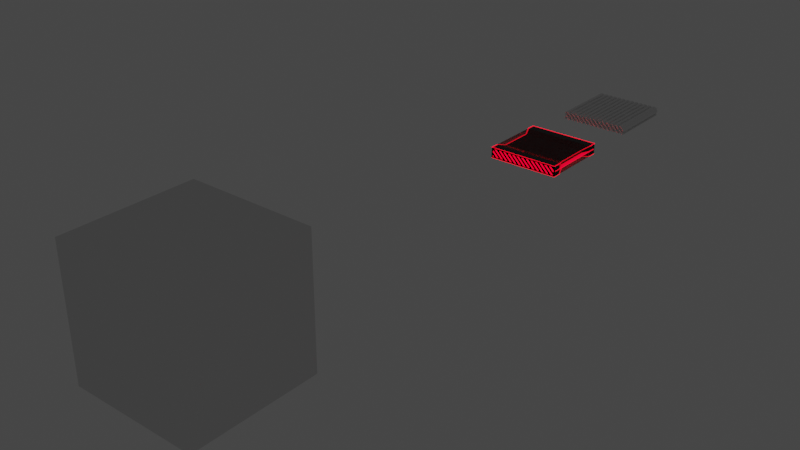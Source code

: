 # Source: RK_HDWR_Console.blend  (saved by Blender 2.93.21; exported with 4.5.12 LTS)
import bpy
from mathutils import Matrix  # noqa: F401  (used for matrix-valued properties, if any)

bpy.ops.wm.read_factory_settings(use_empty=True)
scene = bpy.context.scene
scene.name = 'Scene'

# ---- collections
col_collection = bpy.data.collections.new('Collection'); scene.collection.children.link(col_collection)

# ---- materials (node trees are filled in below, after node groups)
mat_material_002 = bpy.data.materials.new('Material.002')
mat_material_002.use_transparent_shadow = False
mat_material_001 = bpy.data.materials.new('Material.001')
mat_material_001.surface_render_method = 'BLENDED'
mat_material_001.blend_method = 'BLEND'
mat_material_001.use_transparent_shadow = False
mat_material_004 = bpy.data.materials.new('Material.004')
mat_material_004.use_transparent_shadow = False
mat_material_005 = bpy.data.materials.new('Material.005')
mat_material_005.use_transparent_shadow = False
mat_material_006 = bpy.data.materials.new('Material.006')
mat_material_006.use_transparent_shadow = False

# ---- material node trees
mat_material_002.use_nodes = True; mat_material_002.node_tree.nodes.clear()
_N = mat_material_002.node_tree.nodes; _L = mat_material_002.node_tree.links
n0 = _N.new('ShaderNodeBsdfPrincipled'); n0.name = 'Principled BSDF'; n0.location = (10, 300)
n0.distribution = 'GGX'
n0.subsurface_method = 'BURLEY'
n0.inputs[0].default_value = (0.0, 0.0, 0.0, 1.0)
n0.inputs[1].default_value = 1.0
n0.inputs[2].default_value = 0.0
n0.inputs[3].default_value = 1.45
n0.inputs[27].default_value = (0.0, 0.0, 0.0, 1.0)
n0.inputs[28].default_value = 1.0
n1 = _N.new('ShaderNodeOutputMaterial'); n1.name = 'Material Output'; n1.location = (300, 300)
_L.new(n0.outputs[0], n1.inputs[0])
n1.is_active_output = True
mat_material_001.use_nodes = True; mat_material_001.node_tree.nodes.clear()
_N = mat_material_001.node_tree.nodes; _L = mat_material_001.node_tree.links
n0 = _N.new('ShaderNodeBsdfPrincipled'); n0.name = 'Principled BSDF'; n0.location = (10, 300)
n0.distribution = 'GGX'
n0.subsurface_method = 'BURLEY'
n0.inputs[0].default_value = (0.1329, 0.0, 0.002575, 1.0)
n0.inputs[3].default_value = 1.45
n0.inputs[4].default_value = 0.5
n0.inputs[27].default_value = (0.0, 0.0, 0.0, 1.0)
n0.inputs[28].default_value = 1.0
n1 = _N.new('ShaderNodeOutputMaterial'); n1.name = 'Material Output'; n1.location = (300, 300)
_L.new(n0.outputs[0], n1.inputs[0])
n1.is_active_output = True
mat_material_004.use_nodes = True; mat_material_004.node_tree.nodes.clear()
_N = mat_material_004.node_tree.nodes; _L = mat_material_004.node_tree.links
n0 = _N.new('ShaderNodeBsdfPrincipled'); n0.name = 'Principled BSDF'; n0.location = (10, 300)
n0.distribution = 'GGX'
n0.subsurface_method = 'BURLEY'
n0.inputs[0].default_value = (0.0, 0.0, 0.0, 1.0)
n0.inputs[3].default_value = 1.45
n0.inputs[27].default_value = (1.0, 0.0, 0.01776, 1.0)
n0.inputs[28].default_value = 3.0
n1 = _N.new('ShaderNodeOutputMaterial'); n1.name = 'Material Output'; n1.location = (300, 300)
_L.new(n0.outputs[0], n1.inputs[0])
n1.is_active_output = True
mat_material_005.use_nodes = True; mat_material_005.node_tree.nodes.clear()
_N = mat_material_005.node_tree.nodes; _L = mat_material_005.node_tree.links
n0 = _N.new('ShaderNodeBsdfPrincipled'); n0.name = 'Principled BSDF'; n0.location = (10, 300)
n0.distribution = 'GGX'
n0.subsurface_method = 'BURLEY'
n0.inputs[0].default_value = (0.0, 0.0, 0.0, 1.0)
n0.inputs[3].default_value = 1.45
n0.inputs[27].default_value = (1.0, 0.0, 0.01776, 1.0)
n0.inputs[28].default_value = 3.0
n1 = _N.new('ShaderNodeOutputMaterial'); n1.name = 'Material Output'; n1.location = (300, 300)
_L.new(n0.outputs[0], n1.inputs[0])
n1.is_active_output = True
mat_material_006.use_nodes = True; mat_material_006.node_tree.nodes.clear()
_N = mat_material_006.node_tree.nodes; _L = mat_material_006.node_tree.links
n0 = _N.new('ShaderNodeBsdfPrincipled'); n0.name = 'Principled BSDF'; n0.location = (10, 300)
n0.distribution = 'GGX'
n0.subsurface_method = 'BURLEY'
n0.inputs[0].default_value = (0.0, 0.0, 0.0, 1.0)
n0.inputs[3].default_value = 1.45
n0.inputs[27].default_value = (1.0, 0.0, 0.01776, 1.0)
n0.inputs[28].default_value = 3.0
n1 = _N.new('ShaderNodeOutputMaterial'); n1.name = 'Material Output'; n1.location = (300, 300)
_L.new(n0.outputs[0], n1.inputs[0])
n1.is_active_output = True

# ---- world
world_world = bpy.data.worlds.new('World'); scene.world = world_world
world_world.use_nodes = True; world_world.node_tree.nodes.clear()
_N = world_world.node_tree.nodes; _L = world_world.node_tree.links
n0 = _N.new('ShaderNodeOutputWorld'); n0.name = 'World Output'; n0.location = (300, 300)
n1 = _N.new('ShaderNodeBackground'); n1.name = 'Background'; n1.location = (10, 300)
n1.inputs[0].default_value = (0.05088, 0.05088, 0.05088, 1.0)
_L.new(n1.outputs[0], n0.inputs[0])
n0.is_active_output = True
world_world.color = (0.05088, 0.05088, 0.05088)
world_world.use_sun_shadow = False
world_world.sun_shadow_jitter_overblur = 0.0

# ---- meshes
me_cube_001 = bpy.data.meshes.new('Cube.001')
me_cube_001.from_pydata([(0.01492, 0.75, 0.7333), (0.669, 0.75, 0.7333), (-0.7099, 0.75, 0.7333), (-0.05579, 0.75, 0.7333), (-0.7806, 0.75, 0.7333), (0.7397, 0.75, 0.7333), (0.8847, 0.75, 0.7333), (0.814, 0.75, 0.7333), (0.1599, 0.75, 0.7333), (-0.5649, 0.75, 0.7333), (0.08917, 0.75, 0.7333), (-0.6356, 0.75, 0.7333), (0.9589, 0.75, 0.7333), (0.3048, 0.75, 0.7333), (-0.4199, 0.75, 0.7333), (0.2341, 0.75, 0.7333), (-0.4907, 0.75, 0.7333), (-0.275, 0.75, 0.7333), (0.4498, 0.75, 0.7333), (-0.3457, 0.75, 0.7333), (0.3791, 0.75, 0.7333), (-0.8548, 0.75, 0.7333), (-0.9255, 0.75, 0.7333), (-0.13, 0.75, 0.7333), (-0.2007, 0.75, 0.7333), (0.5948, 0.75, 0.7333), (0.524, 0.75, 0.7333), (0.899, 0.75, -0.8), (0.9697, 0.75, -0.8), (0.3899, 0.75, -0.8), (0.5348, 0.75, -0.8), (0.09997, 0.75, -0.8), (0.6091, 0.75, -0.8), (0.8248, 0.75, -0.8), (0.6798, 0.75, -0.8), (0.3192, 0.75, -0.8), (0.4641, 0.75, -0.8), (0.2449, 0.75, -0.8), (0.1742, 0.75, -0.8), (0.754, 0.75, -0.8), (0.02926, 0.75, -0.8), (-0.04499, 0.75, -0.8), (-0.4056, 0.75, -0.8), (-0.3349, 0.75, -0.8), (-0.1899, 0.75, -0.8), (-0.1157, 0.75, -0.8), (-0.2607, 0.75, -0.8), (-0.5506, 0.75, -0.8), (-0.6248, 0.75, -0.8), (-0.4799, 0.75, -0.8), (-0.8405, 0.75, -0.8), (-0.9147, 0.75, -0.8), (-0.7698, 0.75, -0.8), (-0.6955, 0.75, -0.8), (0.97, 0.75, 0.6594), (0.97, 0.75, 0.7333), (0.97, 0.75, 0.1644), (0.97, 0.75, -0.307), (-0.97, 0.75, 0.06344), (-0.97, 0.75, -0.8), (-0.97, 0.75, -0.4315), (-0.97, 0.75, 0.5348), (-0.7806, -0.75, 0.7333), (0.669, -0.75, 0.7333), (-0.05579, -0.75, 0.7333), (0.7397, -0.75, 0.7333), (0.01492, -0.75, 0.7333), (-0.7099, -0.75, 0.7333), (0.8847, -0.75, 0.7333), (0.814, -0.75, 0.7333), (0.1599, -0.75, 0.7333), (-0.5649, -0.75, 0.7333), (0.08917, -0.75, 0.7333), (-0.6356, -0.75, 0.7333), (0.9589, -0.75, 0.7333), (0.3048, -0.75, 0.7333), (-0.4199, -0.75, 0.7333), (0.2341, -0.75, 0.7333), (-0.4907, -0.75, 0.7333), (0.4498, -0.75, 0.7333), (-0.275, -0.75, 0.7333), (-0.3457, -0.75, 0.7333), (0.3791, -0.75, 0.7333), (-0.8548, -0.75, 0.7333), (-0.9255, -0.75, 0.7333), (-0.13, -0.75, 0.7333), (-0.2007, -0.75, 0.7333), (0.5948, -0.75, 0.7333), (0.524, -0.75, 0.7333), (0.2449, -0.8749, -0.8), (0.09997, -0.75, -0.8), (0.3192, -0.9492, -0.8), (-0.3349, -0.75, -0.8), (-0.4799, -0.75, -0.8), (-0.2607, -0.75, -0.8), (-0.6248, -0.75, -0.8), (-0.1899, -0.75, -0.8), (0.02926, -0.75, -0.8), (-0.04499, -0.75, -0.8), (-0.4056, -0.75, -0.8), (-0.1157, -0.75, -0.8), (-0.5506, -0.75, -0.8), (-0.6955, -0.75, -0.8), (-0.9147, -0.75, -0.8), (-0.7698, -0.75, -0.8), (-0.8405, -0.75, -0.8), (0.9697, -0.75, -0.8), (0.899, -0.75, -0.8), (0.4641, -0.75, -0.8), (0.3899, -0.75, -0.8), (0.754, -0.75, -0.8), (0.5348, -0.75, -0.8), (0.6091, -0.75, -0.8), (0.8248, -0.75, -0.8), (0.1742, -0.75, -0.8), (0.6798, -0.75, -0.8), (0.2449, -0.75, -0.8), (0.3192, -0.75, -0.8), (0.97, -0.75, 0.6594), (0.97, -0.75, 0.7333), (0.97, -0.75, -0.307), (0.97, -0.75, 0.1644), (-0.97, -0.75, -0.8), (-0.97, -0.75, 0.5348), (-0.97, -0.75, 0.06344), (-0.97, -0.75, -0.4315), (-1.0, -1.0, -1.0), (-1.0, -1.0, 1.0), (-1.0, 1.0, -1.0), (-1.0, 1.0, 1.0), (1.0, -1.0, -1.0), (1.0, -1.0, 1.0), (1.0, 1.0, -1.0), (1.0, 1.0, 1.0), (-0.9, -0.5, -0.5667), (0.9, -0.5, 0.5667), (-0.9, -0.5, 0.5667), (0.9, -0.5, -0.5667), (-0.9, 0.5, 0.5667), (0.9, 0.5, -0.5667), (-0.9, 0.5, -0.5667), (0.9, 0.5, 0.5667), (-1.0, -0.75, -1.0), (1.0, -0.75, 1.0), (-1.0, -0.75, 1.0), (1.0, -0.75, -1.0), (-1.0, 0.75, 1.0), (1.0, 0.75, -1.0), (-1.0, 0.75, -1.0), (1.0, 0.75, 1.0), (0.08917, -1.0, 0.7333), (0.02926, -1.0, -0.8), (-0.2007, -1.0, 0.7333), (-0.4799, -1.0, -0.8), (-0.7698, -1.0, -0.8), (-0.7099, -1.0, 0.7333), (-0.97, -1.0, 0.5348), (0.3899, -1.0, -0.8), (0.6798, -1.0, -0.8), (0.6091, -1.0, -0.8), (0.5348, -1.0, -0.8), (0.1742, -1.0, -0.8), (0.4641, -1.0, -0.8), (-0.4056, -1.0, -0.8), (-0.6356, -1.0, 0.7333), (0.669, -1.0, 0.7333), (0.01492, -1.0, 0.7333), (-0.275, -1.0, 0.7333), (-0.8405, -1.0, -0.8), (-0.04499, -1.0, -0.8), (-0.97, -1.0, 0.06344), (-0.9255, -1.0, 0.7333), (-0.5506, -1.0, -0.8), (-0.6955, -1.0, -0.8), (-0.97, -1.0, -0.8), (-0.6248, -1.0, -0.8), (-0.9147, -1.0, -0.8), (-0.8548, -1.0, 0.7333), (-0.4907, -1.0, 0.7333), (0.2341, -1.0, 0.7333), (-0.2607, -1.0, -0.8), (0.899, -1.0, -0.8), (0.3791, -1.0, 0.7333), (0.9697, -1.0, -0.8), (0.97, -1.0, -0.307), (0.97, -1.0, 0.6594), (0.97, -1.0, 0.1644), (0.814, -1.0, 0.7333), (0.97, -1.0, 0.7333), (0.9589, -1.0, 0.7333), (0.754, -1.0, -0.8), (0.8248, -1.0, -0.8), (-0.97, -1.0, -0.4315), (-0.5649, -1.0, 0.7333), (-0.3349, -1.0, -0.8), (0.7397, -1.0, 0.7333), (0.3048, -1.0, 0.7333), (0.1599, -1.0, 0.7333), (0.8847, -1.0, 0.7333), (0.5948, -1.0, 0.7333), (0.4498, -1.0, 0.7333), (-0.3457, -1.0, 0.7333), (-0.7806, -1.0, 0.7333), (-0.13, -1.0, 0.7333), (-0.05579, -1.0, 0.7333), (0.524, -1.0, 0.7333), (-0.4199, -1.0, 0.7333), (0.09997, -1.0, -0.8), (-0.1157, -1.0, -0.8), (-0.1899, -1.0, -0.8), (0.2449, -1.0, -0.8), (0.3192, -1.0, -0.8), (0.08917, 1.0, 0.7333), (0.02926, 1.0, -0.8), (-0.2007, 1.0, 0.7333), (-0.4799, 1.0, -0.8), (-0.7698, 1.0, -0.8), (-0.7099, 1.0, 0.7333), (-0.97, 1.0, 0.5348), (0.3899, 1.0, -0.8), (0.6091, 1.0, -0.8), (0.5348, 1.0, -0.8), (0.1742, 1.0, -0.8), (0.4641, 1.0, -0.8), (-0.4056, 1.0, -0.8), (-0.6356, 1.0, 0.7333), (0.669, 1.0, 0.7333), (0.01492, 1.0, 0.7333), (-0.275, 1.0, 0.7333), (-0.8405, 1.0, -0.8), (-0.04499, 1.0, -0.8), (-0.97, 1.0, 0.06344), (-0.9255, 1.0, 0.7333), (-0.5506, 1.0, -0.8), (-0.6955, 1.0, -0.8), (-0.97, 1.0, -0.8), (-0.6248, 1.0, -0.8), (-0.9147, 1.0, -0.8), (-0.8548, 1.0, 0.7333), (-0.4907, 1.0, 0.7333), (0.2341, 1.0, 0.7333), (-0.2607, 1.0, -0.8), (0.899, 1.0, -0.8), (0.3791, 1.0, 0.7333), (0.9697, 1.0, -0.8), (0.97, 1.0, -0.307), (0.97, 1.0, 0.6594), (0.97, 1.0, 0.1644), (0.814, 1.0, 0.7333), (0.97, 1.0, 0.7333), (0.9589, 1.0, 0.7333), (0.8248, 1.0, -0.8), (-0.97, 1.0, -0.4315), (-0.5649, 1.0, 0.7333), (-0.3349, 1.0, -0.8), (0.7397, 1.0, 0.7333), (0.3048, 1.0, 0.7333), (0.1599, 1.0, 0.7333), (0.8847, 1.0, 0.7333), (0.5948, 1.0, 0.7333), (0.4498, 1.0, 0.7333), (-0.3457, 1.0, 0.7333), (-0.7806, 1.0, 0.7333), (-0.13, 1.0, 0.7333), (-0.05579, 1.0, 0.7333), (0.524, 1.0, 0.7333), (-0.4199, 1.0, 0.7333), (0.09997, 1.0, -0.8), (-0.1157, 1.0, -0.8), (-0.1899, 1.0, -0.8), (0.2449, 1.0, -0.8), (0.3192, 1.0, -0.8), (0.754, 1.0, -0.8), (0.6798, 1.0, -0.8)], [], [(22, 21, 48, 53), (4, 2, 49, 47), (11, 9, 43, 42), (16, 14, 44, 46), (19, 17, 41, 45), (24, 23, 31, 40), (3, 0, 37, 38), (10, 8, 29, 35), (15, 13, 30, 36), (13, 256, 221, 30), (20, 18, 34, 32), (18, 260, 273, 34), (26, 25, 33, 39), (25, 259, 251, 33), (1, 5, 28, 27), (5, 255, 244, 28), (7, 6, 56, 57), (6, 258, 247, 56), (12, 55, 54), (19, 261, 228, 17), (16, 239, 266, 14), (11, 225, 253, 9), (26, 265, 259, 25), (12, 250, 249, 55), (7, 248, 258, 6), (20, 243, 260, 18), (24, 214, 263, 23), (22, 232, 238, 21), (43, 9, 253, 254), (44, 14, 266, 269), (51, 60, 252, 237), (31, 23, 263, 267), (29, 8, 257, 219), (52, 61, 218, 216), (37, 0, 227, 270), (49, 2, 217, 215), (41, 17, 228, 230), (48, 21, 238, 236), (55, 249, 246, 54), (56, 247, 245, 57), (60, 51, 59), (61, 52, 50, 58), (83, 84, 102, 95), (67, 62, 101, 93), (71, 73, 99, 92), (76, 78, 94, 96), (80, 81, 100, 98), (85, 86, 97, 90), (66, 64, 114, 116), (70, 72, 117, 109), (75, 77, 108, 111), (79, 82, 112, 115), (87, 88, 110, 113), (65, 63, 107, 106), (68, 69, 120, 121), (67, 155, 202, 62), (63, 65, 195, 165), (64, 66, 166, 204), (70, 197, 150, 72), (75, 196, 179, 77), (112, 82, 182, 159), (106, 107, 181, 183), (113, 110, 190, 191), (115, 112, 159, 158), (111, 108, 162, 160), (109, 117, 91, 211, 157), (116, 114, 161, 210, 89), (90, 97, 151, 207), (98, 100, 208, 169), (96, 94, 180, 209), (92, 99, 163, 194), (93, 101, 172, 153), (95, 102, 173, 175), (104, 105, 168, 154), (103, 122, 174, 176), (114, 64, 204, 161), (102, 84, 171, 173), (101, 62, 202, 172), (110, 88, 205, 190), (100, 81, 201, 208), (97, 86, 152, 151), (94, 78, 178, 180), (105, 124, 170, 168), (99, 73, 164, 163), (117, 72, 150, 211, 91), (108, 77, 179, 162), (107, 63, 165, 181), (120, 69, 187, 184), (119, 74, 118), (118, 74, 189, 185), (124, 105, 104, 123), (123, 156, 170, 124), (125, 192, 174, 122), (122, 103, 125), (148, 146, 129, 128), (128, 235, 237, 229, 216, 234, 236, 233, 215, 224, 254, 241, 269, 268, 230, 213, 267, 222, 270, 271, 219, 223, 221, 220, 273, 272, 251, 242, 244, 132), (145, 143, 131, 130), (130, 131, 188, 185, 189, 198, 186, 184, 187, 195, 183, 181, 165, 199, 191, 190, 205, 200, 158, 159, 182, 196, 160, 162, 179, 197, 157, 211, 150, 166, 210, 161, 204, 203, 207, 151, 152, 167, 169, 208, 201, 206, 209, 180, 178, 193, 194, 163, 164, 155, 153, 172, 202, 177, 175, 173, 154, 168, 176, 174, 126), (142, 145, 130, 126), (143, 144, 127, 131), (141, 138, 136, 135), (139, 141, 135, 137), (142, 144, 136, 134), (139, 137, 134, 140), (140, 134, 136, 138), (147, 149, 141, 139), (148, 147, 139, 140), (149, 146, 138, 141), (126, 127, 144, 142), (135, 136, 144, 143), (134, 137, 145, 142), (137, 135, 143, 145), (133, 129, 146, 149), (128, 132, 147, 148), (132, 133, 149, 147), (140, 138, 146, 148), (182, 82, 79, 200), (166, 66, 116, 89, 210), (167, 80, 98, 169), (195, 65, 106, 183), (193, 71, 92, 194), (155, 67, 93, 153), (178, 78, 76, 206), (171, 84, 83, 177), (156, 123, 104, 154), (197, 70, 109, 157), (186, 121, 120, 184), (152, 86, 85, 203), (177, 83, 95, 175), (188, 119, 118, 185), (192, 125, 103, 176), (205, 88, 87, 199), (126, 174, 192, 176, 168, 170, 127), (127, 170, 156, 154, 173, 171), (171, 177, 202, 155, 164, 193, 178, 206, 201, 167, 152, 203, 204, 166, 150, 197, 179, 196, 182, 200, 205, 199, 165, 195, 187, 198, 189, 188, 131, 127), (200, 79, 115, 158), (164, 73, 71, 193), (199, 87, 113, 191), (206, 76, 96, 209), (201, 81, 80, 167), (189, 74, 119, 188), (196, 75, 111, 160), (187, 69, 68, 198), (203, 85, 90, 207), (198, 68, 121, 186), (248, 7, 57, 245), (255, 5, 1, 226), (217, 2, 4, 262), (226, 1, 27, 242), (234, 53, 48, 236), (250, 12, 54, 246), (214, 24, 40, 213), (242, 27, 28, 244), (212, 10, 35, 271), (271, 35, 29, 219), (224, 42, 43, 254), (225, 11, 42, 224), (232, 22, 53, 234), (218, 61, 58, 231), (272, 39, 33, 251), (268, 45, 41, 230), (257, 8, 10, 212), (265, 26, 39, 272), (213, 40, 31, 267), (261, 19, 45, 268), (256, 13, 15, 240), (233, 47, 49, 215), (239, 16, 46, 241), (229, 50, 52, 216), (222, 38, 37, 270), (235, 59, 51, 237), (220, 32, 34, 273), (132, 244, 255, 248, 245), (245, 247, 258, 250, 246, 133, 132), (133, 246, 249, 250, 258, 248, 255, 226, 242, 251, 259, 265, 272, 273, 260, 243, 220, 221, 256, 240, 223, 219, 257, 212, 271, 270, 227, 264, 222, 267, 263, 214, 213, 230, 228, 261, 268, 269, 266, 239, 241, 254, 253, 225, 224, 215, 217, 262, 233, 236, 238, 232, 234, 216, 218, 231, 229, 237, 252, 235, 128, 129), (231, 58, 50, 229), (264, 3, 38, 222), (262, 4, 47, 233), (240, 15, 36, 223), (227, 0, 3, 264), (243, 20, 32, 220), (223, 36, 30, 221), (252, 60, 59, 235), (241, 46, 44, 269)])
_uv = me_cube_001.uv_layers.new(name='UVMap')
_uv.uv.foreach_set('vector', [0.375, 0.8958, 0.625, 0.8896, 0.625, 0.8489, 0.375, 0.8551, 0.375, 0.8958, 0.625, 0.8896, 0.625, 0.8489, 0.375, 0.8551, 0.375, 0.8958, 0.625, 0.8896, 0.625, 0.8489, 0.375, 0.8551, 0.375, 0.8958, 0.625, 0.8896, 0.625, 0.8489, 0.375, 0.8551, 0.375, 0.8958, 0.625, 0.8896, 0.625, 0.8489, 0.375, 0.8551, 0.375, 0.8958, 0.625, 0.8896, 0.625, 0.8489, 0.375, 0.8551, 0.375, 0.8958, 0.625, 0.8896, 0.625, 0.8489, 0.375, 0.8551, 0.375, 0.8958, 0.625, 0.8896, 0.625, 0.8489, 0.375, 0.8551, 0.375, 0.8958, 0.625, 0.8896, 0.625, 0.8489, 0.375, 0.8551, 0.7646, 0.75, 0.7646, 0.7188, 0.7239, 0.7188, 0.7239, 0.75, 0.375, 0.8958, 0.625, 0.8896, 0.625, 0.8489, 0.375, 0.8551, 0.7646, 0.75, 0.7646, 0.7188, 0.7239, 0.7188, 0.7239, 0.75, 0.375, 0.8958, 0.625, 0.8896, 0.625, 0.8489, 0.375, 0.8551, 0.7646, 0.75, 0.7646, 0.7188, 0.7239, 0.7188, 0.7239, 0.75, 0.375, 0.8958, 0.625, 0.8896, 0.625, 0.8489, 0.375, 0.8551, 0.7646, 0.75, 0.7646, 0.7188, 0.7239, 0.7188, 0.7239, 0.75, 0.375, 0.8958, 0.625, 0.8896, 0.625, 0.8745, 0.375, 0.8682, 0.7646, 0.75, 0.7646, 0.7188, 0.7495, 0.7188, 0.7495, 0.75, 0.375, 0.8958, 0.4142, 0.8948, 0.375, 0.8938, 0.2496, 0.7181, 0.2496, 0.7025, 0.2541, 0.7025, 0.2541, 0.7181, 0.2406, 0.7181, 0.2406, 0.7025, 0.245, 0.7025, 0.245, 0.7181, 0.2315, 0.7181, 0.2315, 0.7025, 0.2359, 0.7025, 0.2359, 0.7181, 0.304, 0.7181, 0.304, 0.7025, 0.3084, 0.7025, 0.3084, 0.7181, 0.3312, 0.7181, 0.3312, 0.7025, 0.3319, 0.7025, 0.3319, 0.7181, 0.3221, 0.7181, 0.3221, 0.7025, 0.3265, 0.7025, 0.3265, 0.7181, 0.2949, 0.7181, 0.2949, 0.7025, 0.2994, 0.7025, 0.2994, 0.7181, 0.2587, 0.7181, 0.2587, 0.7025, 0.2631, 0.7025, 0.2631, 0.7181, 0.2134, 0.7181, 0.2134, 0.7025, 0.2178, 0.7025, 0.2178, 0.7181, 0.7239, 0.75, 0.7646, 0.75, 0.7646, 0.7188, 0.7239, 0.7188, 0.7239, 0.75, 0.7646, 0.75, 0.7646, 0.7188, 0.7239, 0.7188, 0.7239, 0.75, 0.7337, 0.75, 0.7337, 0.7188, 0.7239, 0.7188, 0.7239, 0.75, 0.7646, 0.75, 0.7646, 0.7188, 0.7239, 0.7188, 0.7239, 0.75, 0.7646, 0.75, 0.7646, 0.7188, 0.7239, 0.7188, 0.7239, 0.75, 0.7593, 0.75, 0.7593, 0.7188, 0.7239, 0.7188, 0.7239, 0.75, 0.7646, 0.75, 0.7646, 0.7188, 0.7239, 0.7188, 0.7239, 0.75, 0.7646, 0.75, 0.7646, 0.7188, 0.7239, 0.7188, 0.7239, 0.75, 0.7646, 0.75, 0.7646, 0.7188, 0.7239, 0.7188, 0.7239, 0.75, 0.7646, 0.75, 0.7646, 0.7188, 0.7239, 0.7188, 0.5981, 0.03187, 0.5981, 0.0475, 0.5974, 0.0475, 0.5974, 0.03187, 0.5928, 0.03187, 0.5928, 0.0475, 0.5884, 0.0475, 0.5884, 0.03187, 0.625, 0.8587, 0.625, 0.8489, 0.4296, 0.8538, 0.625, 0.8843, 0.625, 0.8489, 0.375, 0.8551, 0.375, 0.878, 0.625, 0.3604, 0.375, 0.3542, 0.375, 0.3949, 0.625, 0.4011, 0.625, 0.3604, 0.375, 0.3542, 0.375, 0.3949, 0.625, 0.4011, 0.625, 0.3604, 0.375, 0.3542, 0.375, 0.3949, 0.625, 0.4011, 0.625, 0.3604, 0.375, 0.3542, 0.375, 0.3949, 0.625, 0.4011, 0.625, 0.3604, 0.375, 0.3542, 0.375, 0.3949, 0.625, 0.4011, 0.625, 0.3604, 0.375, 0.3542, 0.375, 0.3949, 0.625, 0.4011, 0.625, 0.3604, 0.375, 0.3542, 0.375, 0.3949, 0.625, 0.4011, 0.625, 0.3604, 0.375, 0.3542, 0.375, 0.3949, 0.625, 0.4011, 0.625, 0.3604, 0.375, 0.3542, 0.375, 0.3949, 0.625, 0.4011, 0.625, 0.3604, 0.375, 0.3542, 0.375, 0.3949, 0.625, 0.4011, 0.625, 0.3604, 0.375, 0.3542, 0.375, 0.3949, 0.625, 0.4011, 0.625, 0.3604, 0.375, 0.3542, 0.375, 0.3949, 0.625, 0.4011, 0.625, 0.3604, 0.375, 0.3542, 0.375, 0.3818, 0.625, 0.3755, 0.2269, 0.5931, 0.2269, 0.6087, 0.2225, 0.6087, 0.2225, 0.5931, 0.3131, 0.5931, 0.3175, 0.5931, 0.3175, 0.6088, 0.3131, 0.6088, 0.2678, 0.5931, 0.2722, 0.5931, 0.2722, 0.6087, 0.2678, 0.6088, 0.2812, 0.5931, 0.2812, 0.6087, 0.2768, 0.6087, 0.2768, 0.5931, 0.2903, 0.5931, 0.2903, 0.6087, 0.2859, 0.6088, 0.2859, 0.5931, 0.2699, 0.5, 0.2292, 0.5, 0.2292, 0.5312, 0.2699, 0.5312, 0.7288, 0.5931, 0.7332, 0.5931, 0.7332, 0.6087, 0.7288, 0.6087, 0.7378, 0.5931, 0.7422, 0.5931, 0.7422, 0.6088, 0.7378, 0.6087, 0.7469, 0.5931, 0.7513, 0.5931, 0.7513, 0.6088, 0.7469, 0.6087, 0.7559, 0.5931, 0.7604, 0.5931, 0.7604, 0.6087, 0.7559, 0.6087, 0.765, 0.5931, 0.7694, 0.5931, 0.7694, 0.6056, 0.7694, 0.6088, 0.765, 0.6088, 0.7741, 0.5931, 0.7785, 0.5931, 0.7785, 0.6087, 0.7741, 0.6087, 0.7741, 0.6009, 0.7831, 0.5931, 0.7875, 0.5931, 0.7875, 0.6087, 0.7831, 0.6088, 0.7922, 0.5931, 0.7966, 0.5931, 0.7966, 0.6088, 0.7922, 0.6088, 0.8012, 0.5931, 0.8057, 0.5931, 0.8057, 0.6087, 0.8012, 0.6088, 0.8103, 0.5931, 0.8147, 0.5931, 0.8147, 0.6087, 0.8103, 0.6087, 0.8194, 0.5931, 0.8238, 0.5931, 0.8238, 0.6087, 0.8194, 0.6087, 0.8284, 0.5931, 0.8328, 0.5931, 0.8328, 0.6088, 0.8284, 0.6087, 0.8375, 0.5931, 0.8419, 0.5931, 0.8419, 0.6087, 0.8375, 0.6088, 0.8465, 0.5931, 0.85, 0.5931, 0.85, 0.6087, 0.8465, 0.6087, 0.2699, 0.5, 0.2292, 0.5, 0.2292, 0.5312, 0.2699, 0.5312, 0.2699, 0.5, 0.2292, 0.5, 0.2292, 0.5312, 0.2699, 0.5312, 0.2699, 0.5, 0.2292, 0.5, 0.2292, 0.5312, 0.2699, 0.5312, 0.2699, 0.5, 0.2292, 0.5, 0.2292, 0.5312, 0.2699, 0.5312, 0.2699, 0.5, 0.2292, 0.5, 0.2292, 0.5312, 0.2699, 0.5312, 0.2699, 0.5, 0.2292, 0.5, 0.2292, 0.5312, 0.2699, 0.5312, 0.2699, 0.5, 0.2292, 0.5, 0.2292, 0.5312, 0.2699, 0.5312, 0.2699, 0.5, 0.247, 0.5, 0.247, 0.5312, 0.2699, 0.5312, 0.2699, 0.5, 0.2292, 0.5, 0.2292, 0.5312, 0.2699, 0.5312, 0.2699, 0.5, 0.2292, 0.5, 0.2292, 0.5312, 0.2699, 0.5312, 0.2699, 0.5249, 0.2699, 0.5, 0.2292, 0.5, 0.2292, 0.5312, 0.2699, 0.5312, 0.2699, 0.5, 0.2292, 0.5, 0.2292, 0.5312, 0.2699, 0.5312, 0.2568, 0.5, 0.2292, 0.5, 0.2292, 0.5312, 0.2568, 0.5312, 0.4142, 0.3552, 0.375, 0.3542, 0.375, 0.3562, 0.2312, 0.5, 0.2292, 0.5, 0.2292, 0.5312, 0.2312, 0.5312, 0.375, 0.372, 0.375, 0.3949, 0.625, 0.4011, 0.625, 0.3657, 0.5963, 0.5931, 0.5963, 0.6087, 0.5918, 0.6087, 0.5918, 0.5931, 0.5872, 0.5931, 0.5872, 0.6088, 0.5838, 0.6087, 0.5837, 0.5931, 0.4296, 0.3962, 0.625, 0.4011, 0.625, 0.3913, 0.375, 0.2188, 0.625, 0.2188, 0.625, 0.25, 0.375, 0.25, 0.375, 0.25, 0.4, 0.2537, 0.4, 0.2607, 0.4, 0.2699, 0.4, 0.2788, 0.4, 0.2881, 0.4, 0.2969, 0.4, 0.3062, 0.4, 0.315, 0.4, 0.3243, 0.4, 0.3331, 0.4, 0.3424, 0.4, 0.3513, 0.4, 0.3605, 0.4, 0.3694, 0.4, 0.3787, 0.4, 0.3875, 0.4, 0.3968, 0.4, 0.4056, 0.4, 0.4149, 0.4, 0.4237, 0.4, 0.433, 0.4, 0.4419, 0.4, 0.4511, 0.4, 0.46, 0.4, 0.4693, 0.4, 0.4781, 0.4, 0.4874, 0.4, 0.4962, 0.375, 0.5, 0.375, 0.7188, 0.625, 0.7188, 0.625, 0.75, 0.375, 0.75, 0.375, 0.75, 0.625, 0.75, 0.5917, 0.7538, 0.5824, 0.7538, 0.5917, 0.7551, 0.5917, 0.7644, 0.5206, 0.7537, 0.4616, 0.7537, 0.5917, 0.7733, 0.5917, 0.7825, 0.4, 0.7538, 0.4, 0.7626, 0.5917, 0.7914, 0.5917, 0.8007, 0.4, 0.7719, 0.4, 0.7807, 0.5917, 0.8095, 0.5917, 0.8188, 0.4, 0.79, 0.4, 0.7989, 0.5917, 0.8276, 0.5917, 0.8369, 0.4, 0.8081, 0.4, 0.817, 0.5917, 0.8457, 0.5917, 0.855, 0.4, 0.8263, 0.4, 0.8351, 0.5917, 0.8639, 0.5917, 0.8731, 0.4, 0.8444, 0.4, 0.8532, 0.5917, 0.882, 0.5917, 0.8913, 0.4, 0.8625, 0.4, 0.8713, 0.5917, 0.9001, 0.5917, 0.9094, 0.4, 0.8806, 0.4, 0.8895, 0.5917, 0.9182, 0.5917, 0.9275, 0.4, 0.8987, 0.4, 0.9076, 0.5917, 0.9363, 0.5917, 0.9456, 0.4, 0.9169, 0.4, 0.9257, 0.5917, 0.9545, 0.5917, 0.9637, 0.4, 0.935, 0.4, 0.9438, 0.5917, 0.9726, 0.5917, 0.9819, 0.4, 0.9531, 0.4, 0.9619, 0.4, 0.9712, 0.4, 0.9801, 0.4, 0.9893, 0.4, 0.9963, 0.375, 1.0, 0.125, 0.7188, 0.375, 0.7188, 0.375, 0.75, 0.125, 0.75, 0.625, 0.7188, 0.875, 0.7188, 0.875, 0.75, 0.625, 0.75, 0.625, 0.5625, 0.875, 0.5625, 0.625, 0.0625, 0.625, 0.6875, 0.375, 0.5625, 0.625, 0.5625, 0.625, 0.6875, 0.375, 0.6875, 0.375, 0.03125, 0.625, 0.03125, 0.625, 0.0625, 0.375, 0.0625, 0.375, 0.5625, 0.375, 0.6875, 0.375, 0.0625, 0.125, 0.5625, 0.375, 0.1875, 0.375, 0.0625, 0.625, 0.0625, 0.625, 0.1875, 0.375, 0.5312, 0.625, 0.5312, 0.625, 0.5625, 0.375, 0.5625, 0.125, 0.5312, 0.375, 0.5312, 0.375, 0.5625, 0.125, 0.5625, 0.625, 0.5312, 0.875, 0.5312, 0.875, 0.5625, 0.625, 0.5625, 0.375, 0.0, 0.625, 0.0, 0.625, 0.03125, 0.375, 0.03125, 0.625, 0.6875, 0.875, 0.6875, 0.875, 0.7188, 0.625, 0.7188, 0.125, 0.6875, 0.375, 0.6875, 0.375, 0.7188, 0.125, 0.7188, 0.375, 0.6875, 0.625, 0.6875, 0.625, 0.7188, 0.375, 0.7188, 0.625, 0.5, 0.875, 0.5, 0.875, 0.5312, 0.625, 0.5312, 0.125, 0.5, 0.375, 0.5, 0.375, 0.5312, 0.125, 0.5312, 0.375, 0.5, 0.625, 0.5, 0.625, 0.5312, 0.375, 0.5312, 0.375, 0.1875, 0.625, 0.1875, 0.625, 0.2188, 0.375, 0.2188, 0.2949, 0.6087, 0.2949, 0.5931, 0.2994, 0.5931, 0.2994, 0.6088, 0.7646, 0.5312, 0.7646, 0.5, 0.7239, 0.5, 0.7239, 0.5156, 0.7239, 0.5312, 0.7646, 0.5312, 0.7646, 0.5, 0.7239, 0.5, 0.7239, 0.5312, 0.7646, 0.5312, 0.7646, 0.5, 0.7239, 0.5, 0.7239, 0.5312, 0.7646, 0.5312, 0.7646, 0.5, 0.7239, 0.5, 0.7239, 0.5312, 0.7646, 0.5312, 0.7646, 0.5, 0.7239, 0.5, 0.7239, 0.5312, 0.2406, 0.6087, 0.2406, 0.5931, 0.245, 0.5931, 0.245, 0.6087, 0.2134, 0.6087, 0.2134, 0.5931, 0.2178, 0.5931, 0.2178, 0.6088, 0.7593, 0.5312, 0.7593, 0.5, 0.7239, 0.5, 0.7239, 0.5312, 0.7646, 0.5312, 0.7646, 0.5, 0.7239, 0.5, 0.7239, 0.5312, 0.5928, 0.1412, 0.5928, 0.1569, 0.5884, 0.1569, 0.5884, 0.1413, 0.2587, 0.6087, 0.2587, 0.5931, 0.2631, 0.5931, 0.2631, 0.6087, 0.7646, 0.5312, 0.7646, 0.5, 0.7239, 0.5, 0.7239, 0.5312, 0.5981, 0.1412, 0.5981, 0.1569, 0.5974, 0.1569, 0.5974, 0.1413, 0.7337, 0.5312, 0.7337, 0.5, 0.7239, 0.5, 0.7239, 0.5312, 0.304, 0.6087, 0.304, 0.5931, 0.3084, 0.5931, 0.3084, 0.6087, 0.375, 1.0, 0.4, 0.9963, 0.4461, 0.9963, 0.4, 0.9893, 0.4, 0.9801, 0.5079, 0.9963, 0.625, 1.0, 0.625, 1.0, 0.5079, 0.9963, 0.5669, 0.9963, 0.4, 0.9712, 0.4, 0.9619, 0.5917, 0.9907, 0.5917, 0.9907, 0.5917, 0.9819, 0.5917, 0.9726, 0.5917, 0.9637, 0.5917, 0.9545, 0.5917, 0.9456, 0.5917, 0.9363, 0.5917, 0.9275, 0.5917, 0.9182, 0.5917, 0.9094, 0.5917, 0.9001, 0.5917, 0.8913, 0.5917, 0.882, 0.5917, 0.8731, 0.5917, 0.8639, 0.5917, 0.855, 0.5917, 0.8457, 0.5917, 0.8369, 0.5917, 0.8276, 0.5917, 0.8188, 0.5917, 0.8095, 0.5917, 0.8007, 0.5917, 0.7914, 0.5917, 0.7825, 0.5917, 0.7733, 0.5917, 0.7644, 0.5917, 0.7551, 0.5917, 0.7538, 0.625, 0.75, 0.625, 1.0, 0.7646, 0.5312, 0.7646, 0.5, 0.7239, 0.5, 0.7239, 0.5312, 0.2315, 0.6087, 0.2315, 0.5931, 0.2359, 0.5931, 0.2359, 0.6087, 0.7646, 0.5312, 0.7646, 0.5, 0.7239, 0.5, 0.7239, 0.5312, 0.7646, 0.5312, 0.7646, 0.5, 0.7239, 0.5, 0.7239, 0.5312, 0.2496, 0.6087, 0.2496, 0.5931, 0.2541, 0.5931, 0.2541, 0.6088, 0.3312, 0.6087, 0.3312, 0.5931, 0.3319, 0.5931, 0.3319, 0.6087, 0.7646, 0.5312, 0.7646, 0.5, 0.7239, 0.5, 0.7239, 0.5312, 0.3221, 0.6087, 0.3221, 0.5931, 0.3265, 0.5931, 0.3265, 0.6087, 0.7646, 0.5312, 0.7646, 0.5, 0.7239, 0.5, 0.7239, 0.5312, 0.7646, 0.5312, 0.7646, 0.5, 0.7495, 0.5, 0.7495, 0.5312, 0.2292, 0.7188, 0.2292, 0.75, 0.2568, 0.75, 0.2568, 0.7188, 0.3175, 0.7025, 0.3175, 0.7181, 0.3131, 0.7181, 0.3131, 0.7025, 0.2269, 0.7025, 0.2269, 0.7181, 0.2225, 0.7181, 0.2225, 0.7025, 0.2292, 0.7188, 0.2292, 0.75, 0.2699, 0.75, 0.2699, 0.7188, 0.8328, 0.7025, 0.8328, 0.7181, 0.8284, 0.7181, 0.8284, 0.7025, 0.2292, 0.7188, 0.2292, 0.75, 0.2312, 0.75, 0.2312, 0.7188, 0.2292, 0.7188, 0.2292, 0.75, 0.2699, 0.75, 0.2699, 0.7188, 0.7332, 0.7025, 0.7332, 0.7181, 0.7288, 0.7181, 0.7288, 0.7025, 0.2292, 0.7188, 0.2292, 0.75, 0.2699, 0.75, 0.2699, 0.7188, 0.7694, 0.7025, 0.7694, 0.7181, 0.765, 0.7181, 0.765, 0.7025, 0.8147, 0.7025, 0.8147, 0.7181, 0.8103, 0.7181, 0.8103, 0.7025, 0.2292, 0.7188, 0.2292, 0.75, 0.2699, 0.75, 0.2699, 0.7188, 0.2292, 0.7188, 0.2292, 0.75, 0.2699, 0.75, 0.2699, 0.7188, 0.5963, 0.7025, 0.5963, 0.7181, 0.5918, 0.7181, 0.5918, 0.7025, 0.7422, 0.7025, 0.7422, 0.7181, 0.7378, 0.7181, 0.7378, 0.7025, 0.7966, 0.7025, 0.7966, 0.7181, 0.7922, 0.7181, 0.7922, 0.7025, 0.2812, 0.7025, 0.2812, 0.7181, 0.2768, 0.7181, 0.2768, 0.7025, 0.2292, 0.7188, 0.2292, 0.75, 0.2699, 0.75, 0.2699, 0.7188, 0.7875, 0.7025, 0.7875, 0.7181, 0.7831, 0.7181, 0.7831, 0.7025, 0.2292, 0.7188, 0.2292, 0.75, 0.2699, 0.75, 0.2699, 0.7188, 0.2903, 0.7025, 0.2903, 0.7181, 0.2859, 0.7181, 0.2859, 0.7025, 0.8238, 0.7025, 0.8238, 0.7181, 0.8194, 0.7181, 0.8194, 0.7025, 0.2292, 0.7188, 0.2292, 0.75, 0.2699, 0.75, 0.2699, 0.7188, 0.8419, 0.7025, 0.8419, 0.7181, 0.8375, 0.7181, 0.8375, 0.7025, 0.7785, 0.7025, 0.7785, 0.7181, 0.7741, 0.7181, 0.7741, 0.7025, 0.85, 0.7025, 0.85, 0.7181, 0.8465, 0.7181, 0.8465, 0.7025, 0.7513, 0.7025, 0.7513, 0.7181, 0.7469, 0.7181, 0.7469, 0.7025, 0.375, 0.5, 0.4, 0.4962, 0.5917, 0.4675, 0.5917, 0.4767, 0.4616, 0.4962, 0.4616, 0.4962, 0.5206, 0.4962, 0.5917, 0.4856, 0.5917, 0.4949, 0.5824, 0.4963, 0.625, 0.5, 0.375, 0.5, 0.625, 0.5, 0.5824, 0.4963, 0.5917, 0.4962, 0.5917, 0.4949, 0.5917, 0.4856, 0.5917, 0.4767, 0.5917, 0.4675, 0.5917, 0.4586, 0.4, 0.4874, 0.4, 0.4781, 0.5917, 0.4493, 0.5917, 0.4405, 0.4, 0.4693, 0.4, 0.46, 0.5917, 0.4312, 0.5917, 0.4224, 0.4, 0.4511, 0.4, 0.4419, 0.5917, 0.4131, 0.5917, 0.4043, 0.4, 0.433, 0.4, 0.4237, 0.5917, 0.395, 0.5917, 0.3861, 0.4, 0.4149, 0.4, 0.4056, 0.5917, 0.3769, 0.5917, 0.368, 0.4, 0.3968, 0.4, 0.3875, 0.5917, 0.3587, 0.5917, 0.3499, 0.4, 0.3787, 0.4, 0.3694, 0.5917, 0.3406, 0.5917, 0.3318, 0.4, 0.3605, 0.4, 0.3513, 0.5917, 0.3225, 0.5917, 0.3137, 0.4, 0.3424, 0.4, 0.3331, 0.5917, 0.3044, 0.5917, 0.2955, 0.4, 0.3243, 0.4, 0.315, 0.5917, 0.2863, 0.5917, 0.2774, 0.4, 0.3062, 0.4, 0.2969, 0.5917, 0.2681, 0.5917, 0.2593, 0.4, 0.2881, 0.4, 0.2788, 0.5669, 0.2537, 0.5079, 0.2537, 0.4, 0.2699, 0.4, 0.2607, 0.4461, 0.2537, 0.4, 0.2537, 0.375, 0.25, 0.625, 0.25, 0.247, 0.7188, 0.247, 0.75, 0.2699, 0.75, 0.2699, 0.7188, 0.2292, 0.7188, 0.2292, 0.75, 0.2699, 0.75, 0.2699, 0.7188, 0.2292, 0.7188, 0.2292, 0.75, 0.2699, 0.75, 0.2699, 0.7188, 0.2292, 0.7188, 0.2292, 0.75, 0.2699, 0.75, 0.2699, 0.7188, 0.2722, 0.7025, 0.2722, 0.7181, 0.2678, 0.7181, 0.2678, 0.7025, 0.2292, 0.7188, 0.2292, 0.75, 0.2699, 0.75, 0.2699, 0.7188, 0.7604, 0.7025, 0.7604, 0.7181, 0.7559, 0.7181, 0.7559, 0.7025, 0.5872, 0.7025, 0.5872, 0.7181, 0.5838, 0.7181, 0.5838, 0.7025, 0.8057, 0.7025, 0.8057, 0.7181, 0.8012, 0.7181, 0.8012, 0.7025])
me_cube_001.materials.append(mat_material_002)
me_cube_001.use_remesh_fix_poles = True
me_cube_001.use_remesh_preserve_attributes = False
me_cube_001.update()
me_cube_002 = bpy.data.meshes.new('Cube.002')
me_cube_002.from_pydata([(-0.9, -0.5, -0.5667), (0.9, -0.5, 0.5667), (-0.9, -0.5, 0.5667), (0.9, -0.5, -0.5667), (-0.9, 0.5, 0.5667), (0.9, 0.5, -0.5667), (-0.9, 0.5, -0.5667), (0.9, 0.5, 0.5667), (-1.0, -0.75, -1.0), (1.0, -0.75, 1.0), (-1.0, -0.75, 1.0), (1.0, -0.75, -1.0), (-1.0, 0.75, 1.0), (1.0, 0.75, -1.0), (-1.0, 0.75, -1.0), (1.0, 0.75, 1.0)], [], [(14, 12, 10, 8), (5, 7, 1, 3), (6, 0, 2, 4), (8, 10, 2, 0), (5, 3, 11, 13), (10, 12, 4, 2), (13, 15, 7, 5), (7, 15, 9, 1), (6, 14, 8, 0), (3, 1, 9, 11), (6, 4, 12, 14), (11, 9, 15, 13), (10, 9, 15, 12), (12, 15, 7, 4), (9, 10, 2, 1), (14, 13, 5, 6), (0, 3, 5, 6), (8, 11, 3, 0), (11, 8, 14, 13), (1, 2, 4, 7)])
_uv = me_cube_002.uv_layers.new(name='UVMap')
_uv.uv.foreach_set('vector', [0.375, 0.2188, 0.625, 0.2188, 0.625, 0.03125, 0.375, 0.03125, 0.375, 0.5625, 0.625, 0.5625, 0.625, 0.6875, 0.375, 0.6875, 0.375, 0.1875, 0.375, 0.0625, 0.625, 0.0625, 0.625, 0.1875, 0.375, 0.03125, 0.625, 0.03125, 0.625, 0.0625, 0.375, 0.0625, 0.375, 0.5625, 0.375, 0.6875, 0.375, 0.7188, 0.375, 0.5312, 0.625, 0.03125, 0.625, 0.2188, 0.625, 0.1875, 0.625, 0.0625, 0.375, 0.5312, 0.625, 0.5312, 0.625, 0.5625, 0.375, 0.5625, 0.625, 0.5625, 0.625, 0.5312, 0.625, 0.7188, 0.625, 0.6875, 0.375, 0.1875, 0.375, 0.2188, 0.375, 0.03125, 0.375, 0.0625, 0.375, 0.6875, 0.625, 0.6875, 0.625, 0.7188, 0.375, 0.7188, 0.375, 0.1875, 0.625, 0.1875, 0.625, 0.2188, 0.375, 0.2188, 0.375, 0.7188, 0.625, 0.7188, 0.625, 0.5312, 0.375, 0.5312, 0.625, 0.03125, 0.625, 0.7188, 0.625, 0.5312, 0.625, 0.2188, 0.0, 0.0, 0.0, 0.0, 0.0, 0.0, 0.0, 0.0, 0.0, 0.0, 0.0, 0.0, 0.0, 0.0, 0.0, 0.0, 0.375, 0.2188, 0.375, 0.5312, 0.375, 0.5625, 0.375, 0.1875, 0.0, 0.0, 0.0, 0.0, 0.0, 0.0, 0.0, 0.0, 0.0, 0.0, 0.0, 0.0, 0.0, 0.0, 0.0, 0.0, 0.0, 0.0, 0.0, 0.0, 0.0, 0.0, 0.0, 0.0, 0.0, 0.0, 0.0, 0.0, 0.0, 0.0, 0.0, 0.0])
me_cube_002.materials.append(mat_material_001)
me_cube_002.use_remesh_fix_poles = True
me_cube_002.use_remesh_preserve_attributes = False
me_cube_002.update()
me_cube_004 = bpy.data.meshes.new('Cube.004')
me_cube_004.from_pydata([(-0.9928, -0.9928, -0.9928), (-1.007, -1.007, -1.007), (-0.9928, -0.9928, 0.9928), (-1.007, -1.007, 1.007), (-0.9928, 0.9928, -0.9928), (-1.007, 1.007, -1.007), (-0.9928, 0.9928, 0.9928), (-1.007, 1.007, 1.007), (0.9928, -0.9928, -0.9928), (1.007, -1.007, -1.007), (0.9928, -0.9928, 0.9928), (1.007, -1.007, 1.007), (0.9928, 0.9928, -0.9928), (1.007, 1.007, -1.007), (0.9928, 0.9928, 0.9928), (1.007, 1.007, 1.007), (-0.8906, -0.5059, -0.5609), (-0.9094, -0.4941, -0.5725), (0.8906, -0.5059, 0.5609), (0.9094, -0.4941, 0.5725), (-0.8906, -0.5059, 0.5609), (-0.9094, -0.4941, 0.5725), (0.8906, -0.5059, -0.5609), (0.9094, -0.4941, -0.5725), (-0.8906, 0.5059, 0.5609), (-0.9094, 0.4941, 0.5725), (0.8906, 0.5059, -0.5609), (0.9094, 0.4941, -0.5725), (-0.8906, 0.5059, -0.5609), (-0.9094, 0.4941, -0.5725), (0.8906, 0.5059, 0.5609), (0.9094, 0.4941, 0.5725), (-0.9923, -0.7552, -0.9916), (-1.008, -0.7448, -1.008), (0.9923, -0.7552, 0.9916), (1.008, -0.7448, 1.008), (-0.9923, -0.7552, 0.9916), (-1.008, -0.7448, 1.008), (0.9923, -0.7552, -0.9916), (1.008, -0.7448, -1.008), (-0.9923, 0.7552, 0.9916), (-1.008, 0.7448, 1.008), (0.9923, 0.7552, -0.9916), (1.008, 0.7448, -1.008), (-0.9923, 0.7552, -0.9916), (-1.008, 0.7448, -1.008), (0.9923, 0.7552, 0.9916), (1.008, 0.7448, 1.008), (-1.0, 0.7625, -0.9875), (-1.0, 0.7625, 0.9875), (-1.0, 0.9875, 0.9875), (-1.0, 0.9875, -0.9875), (-0.9875, 1.0, -0.9875), (-0.9875, 1.0, 0.9875), (0.9875, 1.0, 0.9875), (0.9875, 1.0, -0.9875), (1.0, -0.7625, -0.9875), (1.0, -0.7625, 0.9875), (1.0, -0.9875, 0.9875), (1.0, -0.9875, -0.9875), (0.9875, -1.0, -0.9875), (0.9875, -1.0, 0.9875), (-0.9875, -1.0, 0.9875), (-0.9875, -1.0, -0.9875), (-0.9875, -0.7625, -1.0), (0.9875, -0.7625, -1.0), (0.9875, -0.9875, -1.0), (-0.9875, -0.9875, -1.0), (0.9875, -0.7625, 1.0), (-0.9875, -0.7625, 1.0), (-0.9875, -0.9875, 1.0), (0.9875, -0.9875, 1.0), (0.8875, 0.4875, 0.5667), (-0.8875, 0.4875, 0.5667), (-0.8875, -0.4875, 0.5667), (0.8875, -0.4875, 0.5667), (0.9, 0.4875, -0.5542), (0.9, 0.4875, 0.5542), (0.9, -0.4875, 0.5542), (0.9, -0.4875, -0.5542), (-0.9954, -0.7384, -0.9562), (-0.9954, -0.7384, 0.9562), (-0.9046, -0.5116, 0.5631), (-0.9046, -0.5116, -0.5631), (0.8875, 0.4875, -0.5667), (0.8875, -0.4875, -0.5667), (-0.8875, -0.4875, -0.5667), (-0.8875, 0.4875, -0.5667), (-0.9, 0.4875, -0.5542), (-0.9, -0.4875, -0.5542), (-0.9, -0.4875, 0.5542), (-0.9, 0.4875, 0.5542), (0.9954, 0.7384, -0.9562), (0.9954, 0.7384, 0.9562), (0.9046, 0.5116, 0.5631), (0.9046, 0.5116, -0.5631), (-0.9848, 0.7438, -0.9892), (0.9848, 0.7438, -0.9892), (0.8898, 0.5062, -0.5775), (-0.8898, 0.5062, -0.5775), (0.9848, 0.7438, 0.9892), (-0.9848, 0.7438, 0.9892), (-0.8898, 0.5062, 0.5775), (0.8898, 0.5062, 0.5775), (-1.0, -0.9875, -0.9875), (-1.0, -0.9875, 0.9875), (-1.0, -0.7625, 0.9875), (-1.0, -0.7625, -0.9875), (0.8898, -0.5062, 0.5775), (-0.8898, -0.5062, 0.5775), (-0.9848, -0.7438, 0.9892), (0.9848, -0.7438, 0.9892), (-0.8898, -0.5062, -0.5775), (0.8898, -0.5062, -0.5775), (0.9848, -0.7438, -0.9892), (-0.9848, -0.7438, -0.9892), (0.9046, -0.5116, -0.5631), (0.9046, -0.5116, 0.5631), (0.9954, -0.7384, 0.9562), (0.9954, -0.7384, -0.9562), (0.9875, 0.9875, 1.0), (-0.9875, 0.9875, 1.0), (-0.9875, 0.7625, 1.0), (0.9875, 0.7625, 1.0), (-0.9875, 0.9875, -1.0), (0.9875, 0.9875, -1.0), (0.9875, 0.7625, -1.0), (-0.9875, 0.7625, -1.0), (1.0, 0.9875, -0.9875), (1.0, 0.9875, 0.9875), (1.0, 0.7625, 0.9875), (1.0, 0.7625, -0.9875), (-0.9046, 0.5116, -0.5631), (-0.9046, 0.5116, 0.5631), (-0.9954, 0.7384, 0.9562), (-0.9954, 0.7384, -0.9562)], [], [(49, 50, 6, 40), (50, 49, 41, 7), (51, 48, 44, 4), (48, 51, 5, 45), (53, 54, 14, 6), (54, 53, 7, 15), (55, 52, 4, 12), (52, 55, 13, 5), (57, 58, 10, 34), (58, 57, 35, 11), (59, 56, 38, 8), (56, 59, 9, 39), (61, 62, 2, 10), (62, 61, 11, 3), (63, 60, 8, 0), (60, 63, 1, 9), (65, 66, 8, 38), (66, 65, 39, 9), (66, 67, 0, 8), (67, 66, 9, 1), (67, 64, 32, 0), (64, 67, 1, 33), (69, 70, 2, 36), (70, 69, 37, 3), (70, 71, 10, 2), (71, 70, 3, 11), (71, 68, 34, 10), (68, 71, 11, 35), (73, 74, 20, 24), (74, 73, 25, 21), (75, 72, 30, 18), (72, 75, 19, 31), (77, 78, 18, 30), (78, 77, 31, 19), (79, 76, 26, 22), (76, 79, 23, 27), (81, 82, 20, 36), (82, 81, 37, 21), (83, 80, 32, 16), (80, 83, 17, 33), (84, 85, 22, 26), (85, 84, 27, 23), (86, 87, 28, 16), (87, 86, 17, 29), (88, 89, 16, 28), (89, 88, 29, 17), (90, 91, 24, 20), (91, 90, 21, 25), (93, 94, 30, 46), (94, 93, 47, 31), (95, 92, 42, 26), (92, 95, 27, 43), (97, 98, 26, 42), (98, 97, 43, 27), (99, 96, 44, 28), (96, 99, 29, 45), (101, 102, 24, 40), (102, 101, 41, 25), (103, 100, 46, 30), (100, 103, 31, 47), (105, 106, 36, 2), (106, 105, 3, 37), (107, 104, 0, 32), (104, 107, 33, 1), (109, 110, 36, 20), (110, 109, 21, 37), (111, 108, 18, 34), (108, 111, 35, 19), (113, 114, 38, 22), (114, 113, 23, 39), (115, 112, 16, 32), (112, 115, 33, 17), (117, 118, 34, 18), (118, 117, 19, 35), (119, 116, 22, 38), (116, 119, 39, 23), (120, 121, 6, 14), (121, 120, 15, 7), (121, 122, 40, 6), (122, 121, 7, 41), (123, 120, 14, 46), (120, 123, 47, 15), (124, 125, 12, 4), (125, 124, 5, 13), (125, 126, 42, 12), (126, 125, 13, 43), (127, 124, 4, 44), (124, 127, 45, 5), (129, 130, 46, 14), (130, 129, 15, 47), (131, 128, 12, 42), (128, 131, 43, 13), (133, 134, 40, 24), (134, 133, 25, 41), (135, 132, 28, 44), (132, 135, 45, 29)])
_uv = me_cube_004.uv_layers.new(name='UVMap')
_uv.uv.foreach_set('vector', [0.625, 0.2188, 0.625, 0.25, 0.625, 0.25, 0.625, 0.2188, 0.625, 0.25, 0.625, 0.2188, 0.625, 0.2188, 0.625, 0.25, 0.375, 0.25, 0.375, 0.2188, 0.375, 0.2188, 0.375, 0.25, 0.375, 0.2188, 0.375, 0.25, 0.375, 0.25, 0.375, 0.2188, 0.625, 0.25, 0.625, 0.5, 0.625, 0.5, 0.625, 0.25, 0.625, 0.5, 0.625, 0.25, 0.625, 0.25, 0.625, 0.5, 0.375, 0.5, 0.375, 0.25, 0.375, 0.25, 0.375, 0.5, 0.375, 0.25, 0.375, 0.5, 0.375, 0.5, 0.375, 0.25, 0.625, 0.7188, 0.625, 0.75, 0.625, 0.75, 0.625, 0.7188, 0.625, 0.75, 0.625, 0.7188, 0.625, 0.7188, 0.625, 0.75, 0.375, 0.75, 0.375, 0.7188, 0.375, 0.7188, 0.375, 0.75, 0.375, 0.7188, 0.375, 0.75, 0.375, 0.75, 0.375, 0.7188, 0.625, 0.75, 0.625, 1.0, 0.625, 1.0, 0.625, 0.75, 0.625, 1.0, 0.625, 0.75, 0.625, 0.75, 0.625, 1.0, 0.375, 1.0, 0.375, 0.75, 0.375, 0.75, 0.375, 1.0, 0.375, 0.75, 0.375, 1.0, 0.375, 1.0, 0.375, 0.75, 0.375, 0.7188, 0.375, 0.75, 0.375, 0.75, 0.375, 0.7188, 0.375, 0.75, 0.375, 0.7188, 0.375, 0.7188, 0.375, 0.75, 0.375, 0.75, 0.125, 0.75, 0.125, 0.75, 0.375, 0.75, 0.125, 0.75, 0.375, 0.75, 0.375, 0.75, 0.125, 0.75, 0.125, 0.75, 0.125, 0.7188, 0.125, 0.7188, 0.125, 0.75, 0.125, 0.7188, 0.125, 0.75, 0.125, 0.75, 0.125, 0.7188, 0.875, 0.7188, 0.875, 0.75, 0.875, 0.75, 0.875, 0.7188, 0.875, 0.75, 0.875, 0.7188, 0.875, 0.7188, 0.875, 0.75, 0.875, 0.75, 0.625, 0.75, 0.625, 0.75, 0.875, 0.75, 0.625, 0.75, 0.875, 0.75, 0.875, 0.75, 0.625, 0.75, 0.625, 0.75, 0.625, 0.7188, 0.625, 0.7188, 0.625, 0.75, 0.625, 0.7188, 0.625, 0.75, 0.625, 0.75, 0.625, 0.7188, 0.875, 0.5625, 0.625, 0.0625, 0.625, 0.0625, 0.875, 0.5625, 0.625, 0.0625, 0.875, 0.5625, 0.875, 0.5625, 0.625, 0.0625, 0.625, 0.6875, 0.625, 0.5625, 0.625, 0.5625, 0.625, 0.6875, 0.625, 0.5625, 0.625, 0.6875, 0.625, 0.6875, 0.625, 0.5625, 0.625, 0.5625, 0.625, 0.6875, 0.625, 0.6875, 0.625, 0.5625, 0.625, 0.6875, 0.625, 0.5625, 0.625, 0.5625, 0.625, 0.6875, 0.375, 0.6875, 0.375, 0.5625, 0.375, 0.5625, 0.375, 0.6875, 0.375, 0.5625, 0.375, 0.6875, 0.375, 0.6875, 0.375, 0.5625, 0.625, 0.03125, 0.625, 0.0625, 0.625, 0.0625, 0.625, 0.03125, 0.625, 0.0625, 0.625, 0.03125, 0.625, 0.03125, 0.625, 0.0625, 0.375, 0.0625, 0.375, 0.03125, 0.375, 0.03125, 0.375, 0.0625, 0.375, 0.03125, 0.375, 0.0625, 0.375, 0.0625, 0.375, 0.03125, 0.375, 0.5625, 0.375, 0.6875, 0.375, 0.6875, 0.375, 0.5625, 0.375, 0.6875, 0.375, 0.5625, 0.375, 0.5625, 0.375, 0.6875, 0.375, 0.0625, 0.125, 0.5625, 0.125, 0.5625, 0.375, 0.0625, 0.125, 0.5625, 0.375, 0.0625, 0.375, 0.0625, 0.125, 0.5625, 0.375, 0.1875, 0.375, 0.0625, 0.375, 0.0625, 0.375, 0.1875, 0.375, 0.0625, 0.375, 0.1875, 0.375, 0.1875, 0.375, 0.0625, 0.625, 0.0625, 0.625, 0.1875, 0.625, 0.1875, 0.625, 0.0625, 0.625, 0.1875, 0.625, 0.0625, 0.625, 0.0625, 0.625, 0.1875, 0.625, 0.5312, 0.625, 0.5625, 0.625, 0.5625, 0.625, 0.5312, 0.625, 0.5625, 0.625, 0.5312, 0.625, 0.5312, 0.625, 0.5625, 0.375, 0.5625, 0.375, 0.5312, 0.375, 0.5312, 0.375, 0.5625, 0.375, 0.5312, 0.375, 0.5625, 0.375, 0.5625, 0.375, 0.5312, 0.375, 0.5312, 0.375, 0.5625, 0.375, 0.5625, 0.375, 0.5312, 0.375, 0.5625, 0.375, 0.5312, 0.375, 0.5312, 0.375, 0.5625, 0.125, 0.5625, 0.125, 0.5312, 0.125, 0.5312, 0.125, 0.5625, 0.125, 0.5312, 0.125, 0.5625, 0.125, 0.5625, 0.125, 0.5312, 0.875, 0.5312, 0.875, 0.5625, 0.875, 0.5625, 0.875, 0.5312, 0.875, 0.5625, 0.875, 0.5312, 0.875, 0.5312, 0.875, 0.5625, 0.625, 0.5625, 0.625, 0.5312, 0.625, 0.5312, 0.625, 0.5625, 0.625, 0.5312, 0.625, 0.5625, 0.625, 0.5625, 0.625, 0.5312, 0.625, 0.0, 0.625, 0.03125, 0.625, 0.03125, 0.625, 0.0, 0.625, 0.03125, 0.625, 0.0, 0.625, 0.0, 0.625, 0.03125, 0.375, 0.03125, 0.375, 0.0, 0.375, 0.0, 0.375, 0.03125, 0.375, 0.0, 0.375, 0.03125, 0.375, 0.03125, 0.375, 0.0, 0.875, 0.6875, 0.875, 0.7188, 0.875, 0.7188, 0.875, 0.6875, 0.875, 0.7188, 0.875, 0.6875, 0.875, 0.6875, 0.875, 0.7188, 0.625, 0.7188, 0.625, 0.6875, 0.625, 0.6875, 0.625, 0.7188, 0.625, 0.6875, 0.625, 0.7188, 0.625, 0.7188, 0.625, 0.6875, 0.375, 0.6875, 0.375, 0.7188, 0.375, 0.7188, 0.375, 0.6875, 0.375, 0.7188, 0.375, 0.6875, 0.375, 0.6875, 0.375, 0.7188, 0.125, 0.7188, 0.125, 0.6875, 0.125, 0.6875, 0.125, 0.7188, 0.125, 0.6875, 0.125, 0.7188, 0.125, 0.7188, 0.125, 0.6875, 0.625, 0.6875, 0.625, 0.7188, 0.625, 0.7188, 0.625, 0.6875, 0.625, 0.7188, 0.625, 0.6875, 0.625, 0.6875, 0.625, 0.7188, 0.375, 0.7188, 0.375, 0.6875, 0.375, 0.6875, 0.375, 0.7188, 0.375, 0.6875, 0.375, 0.7188, 0.375, 0.7188, 0.375, 0.6875, 0.625, 0.5, 0.875, 0.5, 0.875, 0.5, 0.625, 0.5, 0.875, 0.5, 0.625, 0.5, 0.625, 0.5, 0.875, 0.5, 0.875, 0.5, 0.875, 0.5312, 0.875, 0.5312, 0.875, 0.5, 0.875, 0.5312, 0.875, 0.5, 0.875, 0.5, 0.875, 0.5312, 0.625, 0.5312, 0.625, 0.5, 0.625, 0.5, 0.625, 0.5312, 0.625, 0.5, 0.625, 0.5312, 0.625, 0.5312, 0.625, 0.5, 0.125, 0.5, 0.375, 0.5, 0.375, 0.5, 0.125, 0.5, 0.375, 0.5, 0.125, 0.5, 0.125, 0.5, 0.375, 0.5, 0.375, 0.5, 0.375, 0.5312, 0.375, 0.5312, 0.375, 0.5, 0.375, 0.5312, 0.375, 0.5, 0.375, 0.5, 0.375, 0.5312, 0.125, 0.5312, 0.125, 0.5, 0.125, 0.5, 0.125, 0.5312, 0.125, 0.5, 0.125, 0.5312, 0.125, 0.5312, 0.125, 0.5, 0.625, 0.5, 0.625, 0.5312, 0.625, 0.5312, 0.625, 0.5, 0.625, 0.5312, 0.625, 0.5, 0.625, 0.5, 0.625, 0.5312, 0.375, 0.5312, 0.375, 0.5, 0.375, 0.5, 0.375, 0.5312, 0.375, 0.5, 0.375, 0.5312, 0.375, 0.5312, 0.375, 0.5, 0.625, 0.1875, 0.625, 0.2188, 0.625, 0.2188, 0.625, 0.1875, 0.625, 0.2188, 0.625, 0.1875, 0.625, 0.1875, 0.625, 0.2188, 0.375, 0.2188, 0.375, 0.1875, 0.375, 0.1875, 0.375, 0.2188, 0.375, 0.1875, 0.375, 0.2188, 0.375, 0.2188, 0.375, 0.1875])
me_cube_004.materials.append(mat_material_004)
me_cube_004.use_remesh_fix_poles = True
me_cube_004.use_remesh_preserve_attributes = False
me_cube_004.update()
me_cube_005 = bpy.data.meshes.new('Cube.005')
me_cube_005.from_pydata([(0.01492, -3.55, 0.1), (0.669, -3.55, 0.1), (-0.7806, -1.55, 0.1), (-0.7099, -3.55, 0.1), (-0.05579, -3.55, 0.1), (0.669, -1.55, 0.1), (-0.7806, -3.55, 0.1), (-0.05579, -1.55, 0.1), (0.7397, -1.55, 0.1), (0.7397, -3.55, 0.1), (0.01492, -1.55, 0.1), (-0.7099, -1.55, 0.1), (0.8847, -1.55, 0.1), (0.814, -1.55, 0.1), (0.1599, -1.55, 0.1), (-0.5649, -1.55, 0.1), (0.8847, -3.55, 0.1), (0.08917, -1.55, 0.1), (-0.6356, -1.55, 0.1), (0.814, -3.55, 0.1), (0.1599, -3.55, 0.1), (-0.5649, -3.55, 0.1), (0.08917, -3.55, 0.1), (-0.6356, -3.55, 0.1), (0.9589, -1.55, 0.1), (0.3048, -1.55, 0.1), (-0.4199, -1.55, 0.1), (0.2341, -1.55, 0.1), (-0.4907, -1.55, 0.1), (0.9589, -3.55, 0.1), (0.3048, -3.55, 0.1), (-0.4199, -3.55, 0.1), (0.2341, -3.55, 0.1), (-0.4907, -3.55, 0.1), (0.4498, -1.55, 0.1), (-0.275, -1.55, 0.1), (-0.3457, -1.55, 0.1), (-0.275, -3.55, 0.1), (0.3791, -1.55, 0.1), (0.4498, -3.55, 0.1), (-0.3457, -3.55, 0.1), (0.3791, -3.55, 0.1), (-0.8548, -1.55, 0.1), (-0.9255, -1.55, 0.1), (-0.8548, -3.55, 0.1), (-0.9255, -3.55, 0.1), (-0.13, -1.55, 0.1), (-0.2007, -1.55, 0.1), (0.5948, -1.55, 0.1), (-0.13, -3.55, 0.1), (0.524, -1.55, 0.1), (-0.2007, -3.55, 0.1), (0.5948, -3.55, 0.1), (0.524, -3.55, 0.1), (0.899, -3.55, -0.13), (0.9697, -3.55, -0.13), (0.3899, -3.55, -0.13), (0.5348, -3.55, -0.13), (0.09997, -3.55, -0.13), (0.6091, -3.55, -0.13), (0.8248, -3.55, -0.13), (0.6798, -3.55, -0.13), (0.3192, -3.55, -0.13), (0.4641, -3.55, -0.13), (0.2449, -1.675, -0.13), (0.2449, -3.55, -0.13), (0.09997, -1.55, -0.13), (0.1742, -3.55, -0.13), (0.754, -3.55, -0.13), (0.6798, -2.11, -0.13), (0.3192, -1.749, -0.13), (-0.3349, -1.55, -0.13), (-0.4799, -1.55, -0.13), (-0.2607, -1.55, -0.13), (-0.6248, -1.55, -0.13), (0.02926, -3.55, -0.13), (-0.1899, -1.55, -0.13), (-0.04499, -3.55, -0.13), (0.02926, -1.55, -0.13), (-0.04499, -1.55, -0.13), (-0.4056, -1.55, -0.13), (-0.4056, -3.55, -0.13), (-0.3349, -3.55, -0.13), (-0.1899, -3.55, -0.13), (-0.1157, -1.55, -0.13), (-0.1157, -3.55, -0.13), (-0.2607, -3.55, -0.13), (-0.5506, -3.55, -0.13), (-0.5506, -1.55, -0.13), (-0.6248, -3.55, -0.13), (-0.4799, -3.55, -0.13), (-0.8405, -3.55, -0.13), (-0.6955, -1.55, -0.13), (-0.9147, -1.55, -0.13), (-0.7698, -1.55, -0.13), (-0.9147, -3.55, -0.13), (-0.8405, -1.55, -0.13), (-0.7698, -3.55, -0.13), (-0.6955, -3.55, -0.13), (0.9697, -1.55, -0.13), (0.899, -1.55, -0.13), (0.4641, -1.55, -0.13), (0.3899, -1.55, -0.13), (0.754, -1.55, -0.13), (0.5348, -1.55, -0.13), (0.6091, -1.55, -0.13), (0.8248, -1.55, -0.13), (0.1742, -1.55, -0.13), (0.6798, -1.55, -0.13), (0.2449, -1.55, -0.13), (0.3192, -1.55, -0.13), (0.754, -2.108, -0.13), (0.97, -1.55, 0.08891), (0.97, -1.55, 0.1), (0.97, -3.55, 0.08891), (0.97, -3.55, 0.1), (0.97, -1.55, -0.05604), (0.97, -1.55, 0.01467), (0.97, -3.55, 0.01467), (0.97, -3.55, -0.05604), (-0.97, -3.55, -0.0004843), (-0.97, -1.55, -0.13), (-0.97, -3.55, -0.13), (-0.97, -3.55, -0.07473), (-0.97, -1.55, 0.07023), (-0.97, -1.55, -0.0004843), (-0.97, -1.55, -0.07473), (-0.97, -3.55, 0.07023)], [], [(42, 74, 92, 43), (45, 98, 89, 44), (11, 72, 88, 2), (6, 87, 90, 3), (15, 71, 80, 18), (23, 81, 82, 21), (26, 76, 73, 28), (33, 86, 83, 31), (35, 79, 84, 36), (40, 85, 77, 37), (46, 66, 78, 47), (51, 75, 58, 49), (10, 109, 107, 7), (4, 67, 65, 0), (14, 102, 110, 17), (22, 62, 56, 20), (25, 104, 101, 27), (32, 63, 57, 30), (30, 57, 104, 25), (34, 108, 105, 38), (41, 59, 61, 39), (39, 61, 69, 108, 34), (48, 106, 103, 50), (53, 68, 60, 52), (52, 60, 106, 48), (8, 99, 100, 5), (1, 54, 55, 9), (9, 55, 99, 8), (12, 117, 116, 13), (19, 119, 118, 16), (16, 118, 117, 12), (29, 114, 115), (11, 2, 6, 3), (40, 37, 35, 36), (33, 31, 26, 28), (23, 21, 15, 18), (53, 52, 48, 50), (5, 1, 9, 8), (29, 115, 113, 24), (19, 16, 12, 13), (41, 39, 34, 38), (51, 49, 46, 47), (7, 4, 0, 10), (14, 17, 22, 20), (25, 27, 32, 30), (45, 44, 42, 43), (82, 71, 15, 21), (105, 59, 41, 38), (99, 55, 54, 100), (106, 60, 68, 111, 103), (108, 69, 61, 59, 105), (104, 57, 63, 101), (102, 56, 62, 70, 110), (109, 64, 65, 67, 107), (66, 58, 75, 78), (79, 77, 85, 84), (76, 83, 86, 73), (71, 82, 81, 80), (72, 90, 87, 88), (74, 89, 98, 92), (94, 97, 91, 96), (93, 95, 122, 121), (107, 67, 4, 7), (92, 98, 45, 43), (88, 87, 6, 2), (103, 111, 68, 53, 50), (83, 76, 26, 31), (95, 93, 126, 123), (84, 85, 40, 36), (58, 66, 46, 49), (56, 102, 14, 20), (78, 75, 51, 47), (97, 94, 124, 127), (73, 86, 33, 28), (65, 64, 109, 10, 0), (90, 72, 11, 3), (96, 91, 120, 125), (77, 79, 35, 37), (80, 81, 23, 18), (110, 70, 62, 22, 17), (101, 63, 32, 27), (89, 74, 42, 44), (100, 54, 1, 5), (116, 119, 19, 13), (113, 112, 24), (112, 114, 29, 24), (115, 114, 112, 113), (118, 119, 116, 117), (125, 124, 94, 96), (124, 125, 120, 127), (126, 121, 122, 123), (123, 122, 95), (121, 126, 93), (127, 120, 91, 97)])
_uv = me_cube_005.uv_layers.new(name='UVMap')
_uv.uv.foreach_set('vector', [0.625, 0.3604, 0.625, 0.4011, 0.375, 0.3949, 0.375, 0.3542, 0.375, 0.8958, 0.375, 0.8551, 0.625, 0.8489, 0.625, 0.8896, 0.625, 0.3604, 0.625, 0.4011, 0.375, 0.3949, 0.375, 0.3542, 0.375, 0.8958, 0.375, 0.8551, 0.625, 0.8489, 0.625, 0.8896, 0.625, 0.3604, 0.625, 0.4011, 0.375, 0.3949, 0.375, 0.3542, 0.375, 0.8958, 0.375, 0.8551, 0.625, 0.8489, 0.625, 0.8896, 0.625, 0.3604, 0.625, 0.4011, 0.375, 0.3949, 0.375, 0.3542, 0.375, 0.8958, 0.375, 0.8551, 0.625, 0.8489, 0.625, 0.8896, 0.625, 0.3604, 0.625, 0.4011, 0.375, 0.3949, 0.375, 0.3542, 0.375, 0.8958, 0.375, 0.8551, 0.625, 0.8489, 0.625, 0.8896, 0.625, 0.3604, 0.625, 0.4011, 0.375, 0.3949, 0.375, 0.3542, 0.375, 0.8958, 0.375, 0.8551, 0.625, 0.8489, 0.625, 0.8896, 0.625, 0.3604, 0.625, 0.4011, 0.375, 0.3949, 0.375, 0.3542, 0.375, 0.8958, 0.375, 0.8551, 0.625, 0.8489, 0.625, 0.8896, 0.625, 0.3604, 0.625, 0.4011, 0.375, 0.3949, 0.375, 0.3542, 0.375, 0.8958, 0.375, 0.8551, 0.625, 0.8489, 0.625, 0.8896, 0.625, 0.3604, 0.625, 0.4011, 0.375, 0.3949, 0.375, 0.3542, 0.375, 0.8958, 0.375, 0.8551, 0.625, 0.8489, 0.625, 0.8896, 0.7646, 0.75, 0.7239, 0.75, 0.7239, 0.5, 0.7646, 0.5, 0.625, 0.3604, 0.625, 0.4011, 0.375, 0.3949, 0.375, 0.3542, 0.375, 0.8958, 0.375, 0.8551, 0.625, 0.8489, 0.625, 0.8896, 0.7646, 0.75, 0.7239, 0.75, 0.7239, 0.57, 0.7239, 0.5, 0.7646, 0.5, 0.625, 0.3604, 0.625, 0.4011, 0.375, 0.3949, 0.375, 0.3542, 0.375, 0.8958, 0.375, 0.8551, 0.625, 0.8489, 0.625, 0.8896, 0.7646, 0.75, 0.7239, 0.75, 0.7239, 0.5, 0.7646, 0.5, 0.625, 0.3604, 0.625, 0.4011, 0.375, 0.3949, 0.375, 0.3542, 0.375, 0.8958, 0.375, 0.8551, 0.625, 0.8489, 0.625, 0.8896, 0.7646, 0.75, 0.7239, 0.75, 0.7239, 0.5, 0.7646, 0.5, 0.625, 0.3604, 0.625, 0.3755, 0.375, 0.3818, 0.375, 0.3542, 0.375, 0.8958, 0.375, 0.8682, 0.625, 0.8745, 0.625, 0.8896, 0.7646, 0.75, 0.7495, 0.75, 0.7495, 0.5, 0.7646, 0.5, 0.375, 0.8958, 0.375, 0.8938, 0.4142, 0.8948, 0.2269, 0.5931, 0.2225, 0.5931, 0.2225, 0.7181, 0.2269, 0.7181, 0.2496, 0.7181, 0.2541, 0.7181, 0.2541, 0.5931, 0.2496, 0.5931, 0.2406, 0.7181, 0.245, 0.7181, 0.245, 0.5931, 0.2406, 0.5931, 0.2315, 0.7181, 0.2359, 0.7181, 0.2359, 0.5931, 0.2315, 0.5931, 0.304, 0.7181, 0.3084, 0.7181, 0.3084, 0.5931, 0.304, 0.5931, 0.3131, 0.5931, 0.3131, 0.7181, 0.3175, 0.7181, 0.3175, 0.5931, 0.3312, 0.7181, 0.3319, 0.7181, 0.3319, 0.5931, 0.3312, 0.5931, 0.3221, 0.7181, 0.3265, 0.7181, 0.3265, 0.5931, 0.3221, 0.5931, 0.2949, 0.7181, 0.2994, 0.7181, 0.2994, 0.5931, 0.2949, 0.5931, 0.2587, 0.7181, 0.2631, 0.7181, 0.2631, 0.5931, 0.2587, 0.5931, 0.2678, 0.5931, 0.2678, 0.7181, 0.2722, 0.7181, 0.2722, 0.5931, 0.2812, 0.5931, 0.2768, 0.5931, 0.2768, 0.7181, 0.2812, 0.7181, 0.2903, 0.5931, 0.2859, 0.5931, 0.2859, 0.7181, 0.2903, 0.7181, 0.2134, 0.7181, 0.2178, 0.7181, 0.2178, 0.5931, 0.2134, 0.5931, 0.7239, 0.75, 0.7239, 0.5, 0.7646, 0.5, 0.7646, 0.75, 0.2699, 0.5, 0.2699, 0.75, 0.2292, 0.75, 0.2292, 0.5, 0.7288, 0.5931, 0.7288, 0.7181, 0.7332, 0.7181, 0.7332, 0.5931, 0.7378, 0.5931, 0.7378, 0.7181, 0.7422, 0.7181, 0.7422, 0.628, 0.7422, 0.5931, 0.7469, 0.5931, 0.7469, 0.6281, 0.7469, 0.7181, 0.7513, 0.7181, 0.7513, 0.5931, 0.7559, 0.5931, 0.7559, 0.7181, 0.7604, 0.7181, 0.7604, 0.5931, 0.765, 0.5931, 0.765, 0.7181, 0.7694, 0.7181, 0.7694, 0.6056, 0.7694, 0.5931, 0.7741, 0.5931, 0.7741, 0.6009, 0.7741, 0.7181, 0.7785, 0.7181, 0.7785, 0.5931, 0.7831, 0.5931, 0.7831, 0.7181, 0.7875, 0.7181, 0.7875, 0.5931, 0.7922, 0.5931, 0.7922, 0.7181, 0.7966, 0.7181, 0.7966, 0.5931, 0.8012, 0.5931, 0.8012, 0.7181, 0.8057, 0.7181, 0.8057, 0.5931, 0.8103, 0.5931, 0.8103, 0.7181, 0.8147, 0.7181, 0.8147, 0.5931, 0.8194, 0.5931, 0.8194, 0.7181, 0.8238, 0.7181, 0.8238, 0.5931, 0.8284, 0.5931, 0.8284, 0.7181, 0.8328, 0.7181, 0.8328, 0.5931, 0.8375, 0.5931, 0.8375, 0.7181, 0.8419, 0.7181, 0.8419, 0.5931, 0.8465, 0.5931, 0.8465, 0.7181, 0.85, 0.7181, 0.85, 0.5931, 0.2699, 0.5, 0.2699, 0.75, 0.2292, 0.75, 0.2292, 0.5, 0.2699, 0.5, 0.2699, 0.75, 0.2292, 0.75, 0.2292, 0.5, 0.2699, 0.5, 0.2699, 0.75, 0.2292, 0.75, 0.2292, 0.5, 0.2699, 0.5, 0.2699, 0.5697, 0.2699, 0.75, 0.2292, 0.75, 0.2292, 0.5, 0.7239, 0.75, 0.7239, 0.5, 0.7646, 0.5, 0.7646, 0.75, 0.7239, 0.75, 0.7239, 0.5, 0.7337, 0.5, 0.7337, 0.75, 0.2699, 0.5, 0.2699, 0.75, 0.2292, 0.75, 0.2292, 0.5, 0.7239, 0.75, 0.7239, 0.5, 0.7646, 0.5, 0.7646, 0.75, 0.7239, 0.75, 0.7239, 0.5, 0.7646, 0.5, 0.7646, 0.75, 0.2699, 0.5, 0.2699, 0.75, 0.2292, 0.75, 0.2292, 0.5, 0.7239, 0.75, 0.7239, 0.5, 0.7593, 0.5, 0.7593, 0.75, 0.2699, 0.5, 0.2699, 0.75, 0.2292, 0.75, 0.2292, 0.5, 0.7239, 0.75, 0.7239, 0.5156, 0.7239, 0.5, 0.7646, 0.5, 0.7646, 0.75, 0.7239, 0.75, 0.7239, 0.5, 0.7646, 0.5, 0.7646, 0.75, 0.2699, 0.5, 0.2699, 0.75, 0.247, 0.75, 0.247, 0.5, 0.7239, 0.75, 0.7239, 0.5, 0.7646, 0.5, 0.7646, 0.75, 0.2699, 0.5, 0.2699, 0.75, 0.2292, 0.75, 0.2292, 0.5, 0.2699, 0.5, 0.2699, 0.5249, 0.2699, 0.75, 0.2292, 0.75, 0.2292, 0.5, 0.2699, 0.5, 0.2699, 0.75, 0.2292, 0.75, 0.2292, 0.5, 0.7239, 0.75, 0.7239, 0.5, 0.7646, 0.5, 0.7646, 0.75, 0.2699, 0.5, 0.2699, 0.75, 0.2292, 0.75, 0.2292, 0.5, 0.2568, 0.5, 0.2568, 0.75, 0.2292, 0.75, 0.2292, 0.5, 0.4142, 0.3552, 0.375, 0.3562, 0.375, 0.3542, 0.2312, 0.5, 0.2312, 0.75, 0.2292, 0.75, 0.2292, 0.5, 0.5981, 0.03187, 0.5974, 0.03187, 0.5974, 0.1569, 0.5981, 0.1569, 0.5928, 0.03187, 0.5884, 0.03187, 0.5884, 0.1569, 0.5928, 0.1569, 0.375, 0.372, 0.625, 0.3657, 0.625, 0.4011, 0.375, 0.3949, 0.5963, 0.5931, 0.5918, 0.5931, 0.5918, 0.7181, 0.5963, 0.7181, 0.5872, 0.5931, 0.5837, 0.5931, 0.5838, 0.7181, 0.5872, 0.7181, 0.625, 0.8587, 0.4296, 0.8538, 0.625, 0.8489, 0.4296, 0.3962, 0.625, 0.3913, 0.625, 0.4011, 0.625, 0.8843, 0.375, 0.878, 0.375, 0.8551, 0.625, 0.8489])
me_cube_005.use_remesh_fix_poles = True
me_cube_005.use_remesh_preserve_attributes = False
me_cube_005.update()
me_cube_006 = bpy.data.meshes.new('Cube.006')
me_cube_006.from_pydata([(-1.0, -1.0, -1.0), (-1.0, -1.0, 1.0), (-1.0, 1.0, -1.0), (-1.0, 1.0, 1.0), (1.0, -1.0, -1.0), (1.0, -1.0, 1.0), (1.0, 1.0, -1.0), (1.0, 1.0, 1.0)], [], [(0, 1, 3, 2), (2, 3, 7, 6), (6, 7, 5, 4), (4, 5, 1, 0), (2, 6, 4, 0), (7, 3, 1, 5)])
_uv = me_cube_006.uv_layers.new(name='UVMap')
_uv.uv.foreach_set('vector', [0.375, 0.0, 0.625, 0.0, 0.625, 0.25, 0.375, 0.25, 0.375, 0.25, 0.625, 0.25, 0.625, 0.5, 0.375, 0.5, 0.375, 0.5, 0.625, 0.5, 0.625, 0.75, 0.375, 0.75, 0.375, 0.75, 0.625, 0.75, 0.625, 1.0, 0.375, 1.0, 0.125, 0.5, 0.375, 0.5, 0.375, 0.75, 0.125, 0.75, 0.625, 0.5, 0.875, 0.5, 0.875, 0.75, 0.625, 0.75])
me_cube_006.use_remesh_fix_poles = True
me_cube_006.use_remesh_preserve_attributes = False
me_cube_006.update()
me_cube_007 = bpy.data.meshes.new('Cube.007')
me_cube_007.from_pydata([(-1.0, -1.0, -1.0), (-1.0, -1.0, 1.0), (-1.0, 1.0, -1.0), (-1.0, 1.0, 1.0), (1.0, -1.0, -1.0), (1.0, -1.0, 1.0), (1.0, 1.0, -1.0), (1.0, 1.0, 1.0)], [], [(0, 1, 3, 2), (2, 3, 7, 6), (6, 7, 5, 4), (4, 5, 1, 0), (2, 6, 4, 0), (7, 3, 1, 5)])
_uv = me_cube_007.uv_layers.new(name='UVMap')
_uv.uv.foreach_set('vector', [0.375, 0.0, 0.625, 0.0, 0.625, 0.25, 0.375, 0.25, 0.375, 0.25, 0.625, 0.25, 0.625, 0.5, 0.375, 0.5, 0.375, 0.5, 0.625, 0.5, 0.625, 0.75, 0.375, 0.75, 0.375, 0.75, 0.625, 0.75, 0.625, 1.0, 0.375, 1.0, 0.125, 0.5, 0.375, 0.5, 0.375, 0.75, 0.125, 0.75, 0.625, 0.5, 0.875, 0.5, 0.875, 0.75, 0.625, 0.75])
me_cube_007.materials.append(mat_material_005)
me_cube_007.use_remesh_fix_poles = True
me_cube_007.use_remesh_preserve_attributes = False
me_cube_007.update()
me_cube_008 = bpy.data.meshes.new('Cube.008')
me_cube_008.from_pydata([(-1.0, -1.0, -1.0), (-1.0, -1.0, 1.0), (-1.0, 1.0, -1.0), (-1.0, 1.0, 1.0), (1.0, -1.0, -1.0), (1.0, -1.0, 1.0), (1.0, 1.0, -1.0), (1.0, 1.0, 1.0)], [], [(0, 1, 3, 2), (2, 3, 7, 6), (6, 7, 5, 4), (4, 5, 1, 0), (2, 6, 4, 0), (7, 3, 1, 5)])
_uv = me_cube_008.uv_layers.new(name='UVMap')
_uv.uv.foreach_set('vector', [0.375, 0.0, 0.625, 0.0, 0.625, 0.25, 0.375, 0.25, 0.375, 0.25, 0.625, 0.25, 0.625, 0.5, 0.375, 0.5, 0.375, 0.5, 0.625, 0.5, 0.625, 0.75, 0.375, 0.75, 0.375, 0.75, 0.625, 0.75, 0.625, 1.0, 0.375, 1.0, 0.125, 0.5, 0.375, 0.5, 0.375, 0.75, 0.125, 0.75, 0.625, 0.5, 0.875, 0.5, 0.875, 0.75, 0.625, 0.75])
me_cube_008.materials.append(mat_material_005)
me_cube_008.use_remesh_fix_poles = True
me_cube_008.use_remesh_preserve_attributes = False
me_cube_008.update()
me_cube_009 = bpy.data.meshes.new('Cube.009')
me_cube_009.from_pydata([(-1.0, -1.0, -1.0), (-1.0, -1.0, 1.0), (-1.0, 1.0, -1.0), (-1.0, 1.0, 1.0), (1.0, -1.0, -1.0), (1.0, -1.0, 1.0), (1.0, 1.0, -1.0), (1.0, 1.0, 1.0)], [], [(0, 1, 3, 2), (2, 3, 7, 6), (6, 7, 5, 4), (4, 5, 1, 0), (2, 6, 4, 0), (7, 3, 1, 5)])
_uv = me_cube_009.uv_layers.new(name='UVMap')
_uv.uv.foreach_set('vector', [0.375, 0.0, 0.625, 0.0, 0.625, 0.25, 0.375, 0.25, 0.375, 0.25, 0.625, 0.25, 0.625, 0.5, 0.375, 0.5, 0.375, 0.5, 0.625, 0.5, 0.625, 0.75, 0.375, 0.75, 0.375, 0.75, 0.625, 0.75, 0.625, 1.0, 0.375, 1.0, 0.125, 0.5, 0.375, 0.5, 0.375, 0.75, 0.125, 0.75, 0.625, 0.5, 0.875, 0.5, 0.875, 0.75, 0.625, 0.75])
me_cube_009.materials.append(mat_material_006)
me_cube_009.use_remesh_fix_poles = True
me_cube_009.use_remesh_preserve_attributes = False
me_cube_009.update()

# ---- objects
ob_cube = bpy.data.objects.new('Cube', me_cube_001)
ob_cube_001 = bpy.data.objects.new('Cube.001', me_cube_002)
ob_cube_002 = bpy.data.objects.new('Cube.002', me_cube_004)
ob_cube_003 = bpy.data.objects.new('Cube.003', me_cube_005)
ob_cube_004 = bpy.data.objects.new('Cube.004', me_cube_006)
ob_cube_005 = bpy.data.objects.new('Cube.005', me_cube_007)
ob_cube_006 = bpy.data.objects.new('Cube.006', me_cube_008)
ob_cube_007 = bpy.data.objects.new('Cube.007', me_cube_009)

# ---- transforms, parenting, visibility, modifiers, constraints
ob_cube.location = (0.0, 0.0, 0.0)
ob_cube.scale = (1.0, 1.0, 0.15)
ob_cube_001.location = (0.0, 0.0, 0.0)
ob_cube_001.scale = (1.0, 1.0, 0.15)
ob_cube_002.location = (0.0, 0.0, 0.0)
ob_cube_002.scale = (1.0, 1.0, 0.15)
ob_cube_003.location = (0.0, 6.18, 0.01)
ob_cube_004.location = (-2.97, -10.04, -1.47)
ob_cube_004.scale = (2.0, 2.0, 2.0)
ob_cube_005.location = (0.0, -0.93, 0.0)
ob_cube_005.scale = (0.995, 0.05, 0.125)
ob_cube_006.location = (0.0, 0.93, 0.0)
ob_cube_006.scale = (0.995, 0.05, 0.125)
ob_cube_007.location = (0.0, 0.0, 0.0)
ob_cube_007.scale = (1.005, 0.95, 0.005)

# ---- collection membership
col_collection.objects.link(ob_cube)
col_collection.objects.link(ob_cube_001)
col_collection.objects.link(ob_cube_002)
col_collection.objects.link(ob_cube_003)
col_collection.objects.link(ob_cube_004)
col_collection.objects.link(ob_cube_005)
col_collection.objects.link(ob_cube_006)
col_collection.objects.link(ob_cube_007)

# ---- scene / render settings (as saved in the file)
scene.frame_start = 1; scene.frame_end = 250; scene.frame_set(1)
scene.render.engine = 'BLENDER_EEVEE_NEXT'
scene.cycles.use_denoising = False
scene.cycles.samples = 128
scene.cycles.sampling_pattern = 'TABULATED_SOBOL'
scene.cycles.use_adaptive_sampling = False
scene.cycles.use_light_tree = False
scene.view_settings.view_transform = 'Filmic'
bpy.context.view_layer.update()

# ---- added for rendering (the .blend has no active camera): camera
cam_auto = bpy.data.cameras.new('AutoCamera')
cam_auto.lens = 50.0
cam_auto.sensor_width = 36.0
cam_auto.clip_end = 1000.0
ob_auto_camera = bpy.data.objects.new('AutoCamera', cam_auto)
scene.collection.objects.link(ob_auto_camera)
ob_auto_camera.location = (14.8168, -23.8625, 11.9683)
ob_auto_camera.rotation_euler = (1.09748, -7.21219e-08, 0.694738)
scene.camera = ob_auto_camera
bpy.context.view_layer.update()
